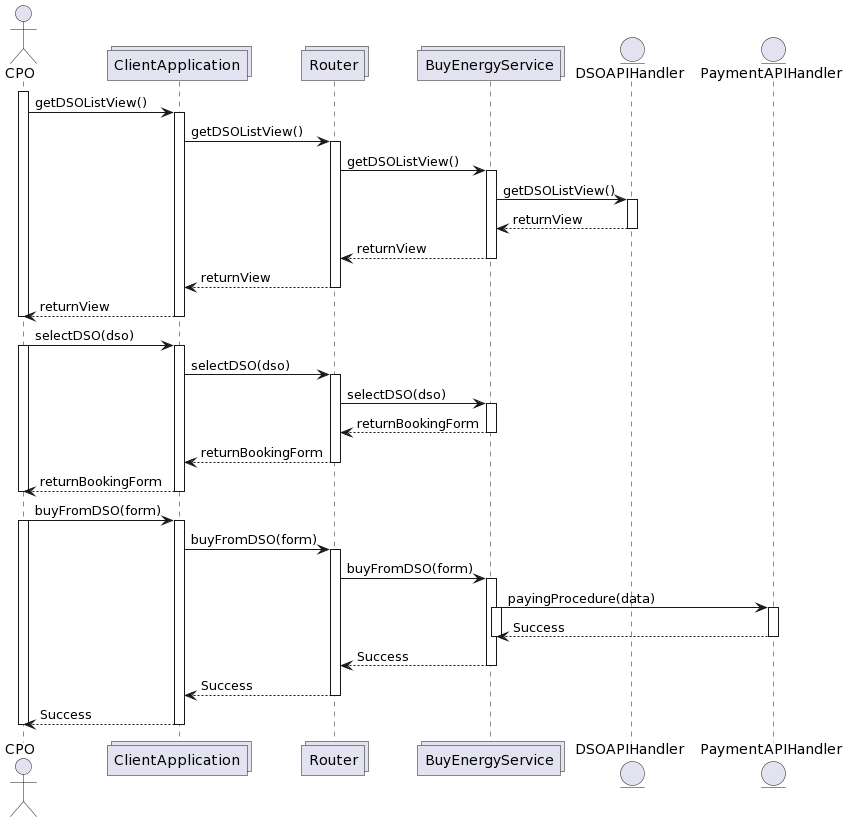

The diagram above was rendered by PlantUML. Its source (embedded in the PNG):
@startuml
actor CPO as U
collections ClientApplication as CA
collections Router as R
collections BuyEnergyService as A
entity DSOAPIHandler as API
entity PaymentAPIHandler as Pay

activate U

U -> CA: getDSOListView()
activate CA

CA -> R: getDSOListView()
activate R

R -> A: getDSOListView()
activate A
A-> API: getDSOListView()
activate API
API --> A:returnView
deactivate API
A --> R : returnView
deactivate A
R --> CA: returnView
deactivate R
CA --> U: returnView
deactivate CA
deactivate U


U -> CA: selectDSO(dso)
activate U
activate CA

CA -> R: selectDSO(dso)
activate R

R -> A: selectDSO(dso)
activate A
A --> R : returnBookingForm
deactivate A
R --> CA: returnBookingForm
deactivate R
CA --> U: returnBookingForm
deactivate CA
deactivate U


U -> CA: buyFromDSO(form)
activate U
activate CA

CA -> R: buyFromDSO(form)
activate R

R -> A: buyFromDSO(form)
activate A
A-> Pay: payingProcedure(data)
activate A
activate Pay
Pay--> A: Success
deactivate A
deactivate Pay
A --> R : Success
deactivate A
R --> CA: Success
deactivate R
CA --> U: Success
deactivate CA
deactivate U
@enduml